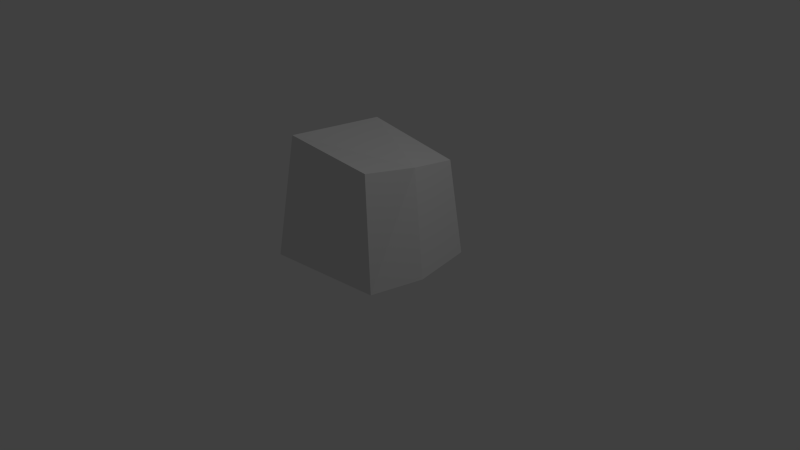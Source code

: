 # Source: rock.blend  (saved by Blender 2.71.0; exported with 4.5.12 LTS)
import bpy
from mathutils import Matrix  # noqa: F401  (used for matrix-valued properties, if any)

bpy.ops.wm.read_factory_settings(use_empty=True)
scene = bpy.context.scene
scene.name = 'Scene'

# ---- collections
col_collection_1 = bpy.data.collections.new('Collection 1'); scene.collection.children.link(col_collection_1)

# ---- materials (node trees are filled in below, after node groups)
mat_material = bpy.data.materials.new('Material')
mat_material.alpha_threshold = 0.0
mat_material.use_transparent_shadow = False
mat_material.roughness = 0.5
mat_material.line_color = (0.0, 0.0, 0.0, 1.0)

# ---- material node trees

# ---- world
world_world = bpy.data.worlds.new('World'); scene.world = world_world
world_world.color = (0.05088, 0.05088, 0.05088)
world_world.use_sun_shadow = False
world_world.sun_shadow_jitter_overblur = 0.0
world_world.cycles.sampling_method = 'MANUAL'
world_world.cycles.sample_map_resolution = 256

# ---- cameras
cam_camera = bpy.data.cameras.new('Camera')
cam_camera.clip_end = 100.0
cam_camera.lens = 35.0
cam_camera.sensor_width = 32.0
cam_camera.sensor_height = 18.0
cam_camera.ortho_scale = 7.314
cam_camera.dof.focus_distance = 0.0
cam_camera.dof.aperture_fstop = 128.0

# ---- lights
light_lamp = bpy.data.lights.new('Lamp', 'POINT')
light_lamp.transmission_factor = 0.0
light_lamp.cutoff_distance = 30.0
light_lamp.energy = 100.0
light_lamp.shadow_buffer_clip_start = 1.001
light_lamp.shadow_soft_size = 0.1
light_lamp.shadow_maximum_resolution = 0.006
light_lamp.use_absolute_resolution = True
light_lamp.cycles.use_multiple_importance_sampling = False

# ---- meshes
me_cube = bpy.data.meshes.new('Cube')
me_cube.from_pydata([(0.7534, 0.8392, 0.0), (0.7427, -0.7105, 0.0), (-0.8392, -0.8606, 0.0), (-0.8392, 0.8606, 0.0), (0.6247, 0.7427, 1.271), (0.7534, -0.7534, 1.571), (-0.4549, -0.8196, 1.721), (-0.484, 0.5411, 1.601), (0.7347, 0.03217, 1.411), (-0.7618, 7.343e-08, 1.453), (-1.0, 0.0, 0.0), (0.9035, -0.01072, 0.0)], [], [(0, 11, 1, 2, 10, 3), (4, 7, 9, 6, 5, 8), (0, 4, 8, 5, 1, 11), (1, 5, 6, 2), (2, 6, 9, 7, 3, 10), (4, 0, 3, 7)])
me_cube.materials.append(mat_material)
me_cube.use_remesh_preserve_volume = False
me_cube.use_remesh_preserve_attributes = False
me_cube.use_mirror_vertex_groups = False
me_cube.update()

# ---- objects
ob_cube = bpy.data.objects.new('Cube', me_cube)
ob_lamp = bpy.data.objects.new('Lamp', light_lamp)
ob_camera = bpy.data.objects.new('Camera', cam_camera)

# ---- transforms, parenting, visibility, modifiers, constraints
ob_cube.location = (0.0, 0.0, 0.0)
ob_cube.lock_rotations_4d = False
ob_cube.empty_display_type = 'ARROWS'
ob_cube.lineart.crease_threshold = 0.0
ob_lamp.location = (4.076, 1.005, 5.904)
ob_lamp.rotation_euler = (0.6503, 0.05522, 1.866)
ob_lamp.lock_rotations_4d = False
ob_lamp.empty_display_type = 'ARROWS'
ob_lamp.color = (0.0, 0.0, 0.0, 0.0)
ob_lamp.lineart.crease_threshold = 0.0
ob_camera.location = (7.481, -6.508, 5.344)
ob_camera.rotation_euler = (1.109, 0.01082, 0.8149)
ob_camera.lock_rotations_4d = False
ob_camera.empty_display_type = 'ARROWS'
ob_camera.color = (0.0, 0.0, 0.0, 0.0)
ob_camera.display_type = 'WIRE'
ob_camera.lineart.crease_threshold = 0.0

# ---- collection membership
col_collection_1.objects.link(ob_cube)
col_collection_1.objects.link(ob_lamp)
col_collection_1.objects.link(ob_camera)

# ---- scene / render settings (as saved in the file)
scene.camera = ob_camera
scene.frame_start = 1; scene.frame_end = 250; scene.frame_set(1)
scene.render.engine = 'BLENDER_EEVEE_NEXT'
scene.render.resolution_percentage = 50
scene.render.dither_intensity = 0.0
scene.cycles.use_denoising = False
scene.cycles.samples = 10
scene.cycles.sampling_pattern = 'TABULATED_SOBOL'
scene.cycles.light_sampling_threshold = 0.0
scene.cycles.use_adaptive_sampling = False
scene.cycles.use_light_tree = False
scene.cycles.blur_glossy = 0.0
scene.cycles.volume_bounces = 1
scene.cycles.pixel_filter_type = 'GAUSSIAN'
scene.cycles.sample_clamp_indirect = 0.0
scene.view_settings.view_transform = 'Standard'
bpy.context.view_layer.update()
